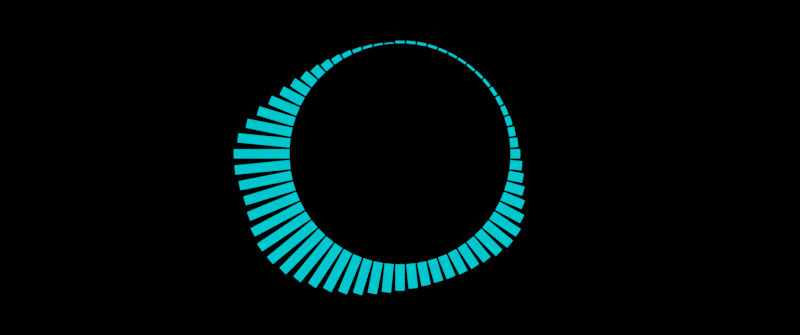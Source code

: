 # Source: fiea.blend  (saved by Blender 2.91.10; exported with 4.5.12 LTS)
import bpy
from mathutils import Matrix  # noqa: F401  (used for matrix-valued properties, if any)

bpy.ops.wm.read_factory_settings(use_empty=True)
scene = bpy.context.scene
scene.name = 'Scene'

# ---- collections
col_collection_1 = bpy.data.collections.new('Collection 1'); scene.collection.children.link(col_collection_1)
col_collection = bpy.data.collections.new('Collection'); scene.collection.children.link(col_collection)

# ---- materials (node trees are filled in below, after node groups)
mat_material_002 = bpy.data.materials.new('Material.002')
mat_material_002.use_transparent_shadow = False

# ---- material node trees
mat_material_002.use_nodes = True; mat_material_002.node_tree.nodes.clear()
_N = mat_material_002.node_tree.nodes; _L = mat_material_002.node_tree.links
n0 = _N.new('ShaderNodeOutputMaterial'); n0.name = 'Material Output'; n0.location = (300, 300)
n1 = _N.new('ShaderNodeEmission'); n1.name = 'Emission'; n1.location = (10, 300)
n1.inputs[0].default_value = (0.0, 0.8429, 1.0, 1.0)
_L.new(n1.outputs[0], n0.inputs[0])
n0.is_active_output = True

# ---- world
world_world = bpy.data.worlds.new('World'); scene.world = world_world
world_world.use_nodes = True; world_world.node_tree.nodes.clear()
_N = world_world.node_tree.nodes; _L = world_world.node_tree.links
n0 = _N.new('ShaderNodeOutputWorld'); n0.name = 'World Output'; n0.location = (300, 300)
n1 = _N.new('ShaderNodeBackground'); n1.name = 'Background'; n1.location = (10, 300)
n1.inputs[0].default_value = (0.0, 0.0, 0.0, 1.0)
_L.new(n1.outputs[0], n0.inputs[0])
n0.is_active_output = True
world_world.color = (0.05088, 0.05088, 0.05088)
world_world.use_sun_shadow = False
world_world.sun_shadow_jitter_overblur = 0.0

# ---- cameras
cam_camera = bpy.data.cameras.new('Camera')
cam_camera.type = 'ORTHO'
cam_camera.clip_end = 100.0
cam_camera.ortho_scale = 144.6

# ---- lights
light_light = bpy.data.lights.new('Light', 'POINT')
light_light.transmission_factor = 0.0
light_light.energy = 1000.0
light_light.shadow_soft_size = 0.1
light_light.shadow_maximum_resolution = 0.006
light_light.use_absolute_resolution = True

# ---- meshes
me_bz_bar00_001 = bpy.data.meshes.new('bz_bar00.001')
me_bz_bar00_001.from_pydata([(-0.8, 20.0, 0.0), (0.8, 20.0, 0.0), (0.8, 0.0, 0.0), (-0.8, 0.0, 0.0)], [], [(3, 2, 1, 0)])
me_bz_bar00_001.materials.append(mat_material_002)
me_bz_bar00_001.use_remesh_fix_poles = True
me_bz_bar00_001.use_remesh_preserve_attributes = False
me_bz_bar00_001.use_mirror_vertex_groups = False
me_bz_bar00_001.update()
me_bz_bar01_001 = bpy.data.meshes.new('bz_bar01.001')
me_bz_bar01_001.from_pydata([(-0.8, 20.0, 0.0), (0.8, 20.0, 0.0), (0.8, 0.0, 0.0), (-0.8, 0.0, 0.0)], [], [(3, 2, 1, 0)])
me_bz_bar01_001.materials.append(mat_material_002)
me_bz_bar01_001.use_remesh_fix_poles = True
me_bz_bar01_001.use_remesh_preserve_attributes = False
me_bz_bar01_001.use_mirror_vertex_groups = False
me_bz_bar01_001.update()
me_bz_bar02_001 = bpy.data.meshes.new('bz_bar02.001')
me_bz_bar02_001.from_pydata([(-0.8, 20.0, 0.0), (0.8, 20.0, 0.0), (0.8, 0.0, 0.0), (-0.8, 0.0, 0.0)], [], [(3, 2, 1, 0)])
me_bz_bar02_001.materials.append(mat_material_002)
me_bz_bar02_001.use_remesh_fix_poles = True
me_bz_bar02_001.use_remesh_preserve_attributes = False
me_bz_bar02_001.use_mirror_vertex_groups = False
me_bz_bar02_001.update()
me_bz_bar03_001 = bpy.data.meshes.new('bz_bar03.001')
me_bz_bar03_001.from_pydata([(-0.8, 20.0, 0.0), (0.8, 20.0, 0.0), (0.8, 0.0, 0.0), (-0.8, 0.0, 0.0)], [], [(3, 2, 1, 0)])
me_bz_bar03_001.materials.append(mat_material_002)
me_bz_bar03_001.use_remesh_fix_poles = True
me_bz_bar03_001.use_remesh_preserve_attributes = False
me_bz_bar03_001.use_mirror_vertex_groups = False
me_bz_bar03_001.update()
me_bz_bar04_001 = bpy.data.meshes.new('bz_bar04.001')
me_bz_bar04_001.from_pydata([(-0.8, 20.0, 0.0), (0.8, 20.0, 0.0), (0.8, 0.0, 0.0), (-0.8, 0.0, 0.0)], [], [(3, 2, 1, 0)])
me_bz_bar04_001.materials.append(mat_material_002)
me_bz_bar04_001.use_remesh_fix_poles = True
me_bz_bar04_001.use_remesh_preserve_attributes = False
me_bz_bar04_001.use_mirror_vertex_groups = False
me_bz_bar04_001.update()
me_bz_bar05_001 = bpy.data.meshes.new('bz_bar05.001')
me_bz_bar05_001.from_pydata([(-0.8, 20.0, 0.0), (0.8, 20.0, 0.0), (0.8, 0.0, 0.0), (-0.8, 0.0, 0.0)], [], [(3, 2, 1, 0)])
me_bz_bar05_001.materials.append(mat_material_002)
me_bz_bar05_001.use_remesh_fix_poles = True
me_bz_bar05_001.use_remesh_preserve_attributes = False
me_bz_bar05_001.use_mirror_vertex_groups = False
me_bz_bar05_001.update()
me_bz_bar06_001 = bpy.data.meshes.new('bz_bar06.001')
me_bz_bar06_001.from_pydata([(-0.8, 20.0, 0.0), (0.8, 20.0, 0.0), (0.8, 0.0, 0.0), (-0.8, 0.0, 0.0)], [], [(3, 2, 1, 0)])
me_bz_bar06_001.materials.append(mat_material_002)
me_bz_bar06_001.use_remesh_fix_poles = True
me_bz_bar06_001.use_remesh_preserve_attributes = False
me_bz_bar06_001.use_mirror_vertex_groups = False
me_bz_bar06_001.update()
me_bz_bar07_001 = bpy.data.meshes.new('bz_bar07.001')
me_bz_bar07_001.from_pydata([(-0.8, 20.0, 0.0), (0.8, 20.0, 0.0), (0.8, 0.0, 0.0), (-0.8, 0.0, 0.0)], [], [(3, 2, 1, 0)])
me_bz_bar07_001.materials.append(mat_material_002)
me_bz_bar07_001.use_remesh_fix_poles = True
me_bz_bar07_001.use_remesh_preserve_attributes = False
me_bz_bar07_001.use_mirror_vertex_groups = False
me_bz_bar07_001.update()
me_bz_bar08_001 = bpy.data.meshes.new('bz_bar08.001')
me_bz_bar08_001.from_pydata([(-0.8, 20.0, 0.0), (0.8, 20.0, 0.0), (0.8, 0.0, 0.0), (-0.8, 0.0, 0.0)], [], [(3, 2, 1, 0)])
me_bz_bar08_001.materials.append(mat_material_002)
me_bz_bar08_001.use_remesh_fix_poles = True
me_bz_bar08_001.use_remesh_preserve_attributes = False
me_bz_bar08_001.use_mirror_vertex_groups = False
me_bz_bar08_001.update()
me_bz_bar09_001 = bpy.data.meshes.new('bz_bar09.001')
me_bz_bar09_001.from_pydata([(-0.8, 20.0, 0.0), (0.8, 20.0, 0.0), (0.8, 0.0, 0.0), (-0.8, 0.0, 0.0)], [], [(3, 2, 1, 0)])
me_bz_bar09_001.materials.append(mat_material_002)
me_bz_bar09_001.use_remesh_fix_poles = True
me_bz_bar09_001.use_remesh_preserve_attributes = False
me_bz_bar09_001.use_mirror_vertex_groups = False
me_bz_bar09_001.update()
me_bz_bar10_001 = bpy.data.meshes.new('bz_bar10.001')
me_bz_bar10_001.from_pydata([(-0.8, 20.0, 0.0), (0.8, 20.0, 0.0), (0.8, 0.0, 0.0), (-0.8, 0.0, 0.0)], [], [(3, 2, 1, 0)])
me_bz_bar10_001.materials.append(mat_material_002)
me_bz_bar10_001.use_remesh_fix_poles = True
me_bz_bar10_001.use_remesh_preserve_attributes = False
me_bz_bar10_001.use_mirror_vertex_groups = False
me_bz_bar10_001.update()
me_bz_bar11_001 = bpy.data.meshes.new('bz_bar11.001')
me_bz_bar11_001.from_pydata([(-0.8, 20.0, 0.0), (0.8, 20.0, 0.0), (0.8, 0.0, 0.0), (-0.8, 0.0, 0.0)], [], [(3, 2, 1, 0)])
me_bz_bar11_001.materials.append(mat_material_002)
me_bz_bar11_001.use_remesh_fix_poles = True
me_bz_bar11_001.use_remesh_preserve_attributes = False
me_bz_bar11_001.use_mirror_vertex_groups = False
me_bz_bar11_001.update()
me_bz_bar12_001 = bpy.data.meshes.new('bz_bar12.001')
me_bz_bar12_001.from_pydata([(-0.8, 20.0, 0.0), (0.8, 20.0, 0.0), (0.8, 0.0, 0.0), (-0.8, 0.0, 0.0)], [], [(3, 2, 1, 0)])
me_bz_bar12_001.materials.append(mat_material_002)
me_bz_bar12_001.use_remesh_fix_poles = True
me_bz_bar12_001.use_remesh_preserve_attributes = False
me_bz_bar12_001.use_mirror_vertex_groups = False
me_bz_bar12_001.update()
me_bz_bar13_001 = bpy.data.meshes.new('bz_bar13.001')
me_bz_bar13_001.from_pydata([(-0.8, 20.0, 0.0), (0.8, 20.0, 0.0), (0.8, 0.0, 0.0), (-0.8, 0.0, 0.0)], [], [(3, 2, 1, 0)])
me_bz_bar13_001.materials.append(mat_material_002)
me_bz_bar13_001.use_remesh_fix_poles = True
me_bz_bar13_001.use_remesh_preserve_attributes = False
me_bz_bar13_001.use_mirror_vertex_groups = False
me_bz_bar13_001.update()
me_bz_bar14_001 = bpy.data.meshes.new('bz_bar14.001')
me_bz_bar14_001.from_pydata([(-0.8, 20.0, 0.0), (0.8, 20.0, 0.0), (0.8, 0.0, 0.0), (-0.8, 0.0, 0.0)], [], [(3, 2, 1, 0)])
me_bz_bar14_001.materials.append(mat_material_002)
me_bz_bar14_001.use_remesh_fix_poles = True
me_bz_bar14_001.use_remesh_preserve_attributes = False
me_bz_bar14_001.use_mirror_vertex_groups = False
me_bz_bar14_001.update()
me_bz_bar15_001 = bpy.data.meshes.new('bz_bar15.001')
me_bz_bar15_001.from_pydata([(-0.8, 20.0, 0.0), (0.8, 20.0, 0.0), (0.8, 0.0, 0.0), (-0.8, 0.0, 0.0)], [], [(3, 2, 1, 0)])
me_bz_bar15_001.materials.append(mat_material_002)
me_bz_bar15_001.use_remesh_fix_poles = True
me_bz_bar15_001.use_remesh_preserve_attributes = False
me_bz_bar15_001.use_mirror_vertex_groups = False
me_bz_bar15_001.update()
me_bz_bar16_001 = bpy.data.meshes.new('bz_bar16.001')
me_bz_bar16_001.from_pydata([(-0.8, 20.0, 0.0), (0.8, 20.0, 0.0), (0.8, 0.0, 0.0), (-0.8, 0.0, 0.0)], [], [(3, 2, 1, 0)])
me_bz_bar16_001.materials.append(mat_material_002)
me_bz_bar16_001.use_remesh_fix_poles = True
me_bz_bar16_001.use_remesh_preserve_attributes = False
me_bz_bar16_001.use_mirror_vertex_groups = False
me_bz_bar16_001.update()
me_bz_bar17_001 = bpy.data.meshes.new('bz_bar17.001')
me_bz_bar17_001.from_pydata([(-0.8, 20.0, 0.0), (0.8, 20.0, 0.0), (0.8, 0.0, 0.0), (-0.8, 0.0, 0.0)], [], [(3, 2, 1, 0)])
me_bz_bar17_001.materials.append(mat_material_002)
me_bz_bar17_001.use_remesh_fix_poles = True
me_bz_bar17_001.use_remesh_preserve_attributes = False
me_bz_bar17_001.use_mirror_vertex_groups = False
me_bz_bar17_001.update()
me_bz_bar18_001 = bpy.data.meshes.new('bz_bar18.001')
me_bz_bar18_001.from_pydata([(-0.8, 20.0, 0.0), (0.8, 20.0, 0.0), (0.8, 0.0, 0.0), (-0.8, 0.0, 0.0)], [], [(3, 2, 1, 0)])
me_bz_bar18_001.materials.append(mat_material_002)
me_bz_bar18_001.use_remesh_fix_poles = True
me_bz_bar18_001.use_remesh_preserve_attributes = False
me_bz_bar18_001.use_mirror_vertex_groups = False
me_bz_bar18_001.update()
me_bz_bar19_001 = bpy.data.meshes.new('bz_bar19.001')
me_bz_bar19_001.from_pydata([(-0.8, 20.0, 0.0), (0.8, 20.0, 0.0), (0.8, 0.0, 0.0), (-0.8, 0.0, 0.0)], [], [(3, 2, 1, 0)])
me_bz_bar19_001.materials.append(mat_material_002)
me_bz_bar19_001.use_remesh_fix_poles = True
me_bz_bar19_001.use_remesh_preserve_attributes = False
me_bz_bar19_001.use_mirror_vertex_groups = False
me_bz_bar19_001.update()
me_bz_bar20_001 = bpy.data.meshes.new('bz_bar20.001')
me_bz_bar20_001.from_pydata([(-0.8, 20.0, 0.0), (0.8, 20.0, 0.0), (0.8, 0.0, 0.0), (-0.8, 0.0, 0.0)], [], [(3, 2, 1, 0)])
me_bz_bar20_001.materials.append(mat_material_002)
me_bz_bar20_001.use_remesh_fix_poles = True
me_bz_bar20_001.use_remesh_preserve_attributes = False
me_bz_bar20_001.use_mirror_vertex_groups = False
me_bz_bar20_001.update()
me_bz_bar21_001 = bpy.data.meshes.new('bz_bar21.001')
me_bz_bar21_001.from_pydata([(-0.8, 20.0, 0.0), (0.8, 20.0, 0.0), (0.8, 0.0, 0.0), (-0.8, 0.0, 0.0)], [], [(3, 2, 1, 0)])
me_bz_bar21_001.materials.append(mat_material_002)
me_bz_bar21_001.use_remesh_fix_poles = True
me_bz_bar21_001.use_remesh_preserve_attributes = False
me_bz_bar21_001.use_mirror_vertex_groups = False
me_bz_bar21_001.update()
me_bz_bar22_001 = bpy.data.meshes.new('bz_bar22.001')
me_bz_bar22_001.from_pydata([(-0.8, 20.0, 0.0), (0.8, 20.0, 0.0), (0.8, 0.0, 0.0), (-0.8, 0.0, 0.0)], [], [(3, 2, 1, 0)])
me_bz_bar22_001.materials.append(mat_material_002)
me_bz_bar22_001.use_remesh_fix_poles = True
me_bz_bar22_001.use_remesh_preserve_attributes = False
me_bz_bar22_001.use_mirror_vertex_groups = False
me_bz_bar22_001.update()
me_bz_bar23_001 = bpy.data.meshes.new('bz_bar23.001')
me_bz_bar23_001.from_pydata([(-0.8, 20.0, 0.0), (0.8, 20.0, 0.0), (0.8, 0.0, 0.0), (-0.8, 0.0, 0.0)], [], [(3, 2, 1, 0)])
me_bz_bar23_001.materials.append(mat_material_002)
me_bz_bar23_001.use_remesh_fix_poles = True
me_bz_bar23_001.use_remesh_preserve_attributes = False
me_bz_bar23_001.use_mirror_vertex_groups = False
me_bz_bar23_001.update()
me_bz_bar24_001 = bpy.data.meshes.new('bz_bar24.001')
me_bz_bar24_001.from_pydata([(-0.8, 20.0, 0.0), (0.8, 20.0, 0.0), (0.8, 0.0, 0.0), (-0.8, 0.0, 0.0)], [], [(3, 2, 1, 0)])
me_bz_bar24_001.materials.append(mat_material_002)
me_bz_bar24_001.use_remesh_fix_poles = True
me_bz_bar24_001.use_remesh_preserve_attributes = False
me_bz_bar24_001.use_mirror_vertex_groups = False
me_bz_bar24_001.update()
me_bz_bar25_001 = bpy.data.meshes.new('bz_bar25.001')
me_bz_bar25_001.from_pydata([(-0.8, 20.0, 0.0), (0.8, 20.0, 0.0), (0.8, 0.0, 0.0), (-0.8, 0.0, 0.0)], [], [(3, 2, 1, 0)])
me_bz_bar25_001.materials.append(mat_material_002)
me_bz_bar25_001.use_remesh_fix_poles = True
me_bz_bar25_001.use_remesh_preserve_attributes = False
me_bz_bar25_001.use_mirror_vertex_groups = False
me_bz_bar25_001.update()
me_bz_bar26_001 = bpy.data.meshes.new('bz_bar26.001')
me_bz_bar26_001.from_pydata([(-0.8, 20.0, 0.0), (0.8, 20.0, 0.0), (0.8, 0.0, 0.0), (-0.8, 0.0, 0.0)], [], [(3, 2, 1, 0)])
me_bz_bar26_001.materials.append(mat_material_002)
me_bz_bar26_001.use_remesh_fix_poles = True
me_bz_bar26_001.use_remesh_preserve_attributes = False
me_bz_bar26_001.use_mirror_vertex_groups = False
me_bz_bar26_001.update()
me_bz_bar27_001 = bpy.data.meshes.new('bz_bar27.001')
me_bz_bar27_001.from_pydata([(-0.8, 20.0, 0.0), (0.8, 20.0, 0.0), (0.8, 0.0, 0.0), (-0.8, 0.0, 0.0)], [], [(3, 2, 1, 0)])
me_bz_bar27_001.materials.append(mat_material_002)
me_bz_bar27_001.use_remesh_fix_poles = True
me_bz_bar27_001.use_remesh_preserve_attributes = False
me_bz_bar27_001.use_mirror_vertex_groups = False
me_bz_bar27_001.update()
me_bz_bar28_001 = bpy.data.meshes.new('bz_bar28.001')
me_bz_bar28_001.from_pydata([(-0.8, 20.0, 0.0), (0.8, 20.0, 0.0), (0.8, 0.0, 0.0), (-0.8, 0.0, 0.0)], [], [(3, 2, 1, 0)])
me_bz_bar28_001.materials.append(mat_material_002)
me_bz_bar28_001.use_remesh_fix_poles = True
me_bz_bar28_001.use_remesh_preserve_attributes = False
me_bz_bar28_001.use_mirror_vertex_groups = False
me_bz_bar28_001.update()
me_bz_bar29_001 = bpy.data.meshes.new('bz_bar29.001')
me_bz_bar29_001.from_pydata([(-0.8, 20.0, 0.0), (0.8, 20.0, 0.0), (0.8, 0.0, 0.0), (-0.8, 0.0, 0.0)], [], [(3, 2, 1, 0)])
me_bz_bar29_001.materials.append(mat_material_002)
me_bz_bar29_001.use_remesh_fix_poles = True
me_bz_bar29_001.use_remesh_preserve_attributes = False
me_bz_bar29_001.use_mirror_vertex_groups = False
me_bz_bar29_001.update()
me_bz_bar30_001 = bpy.data.meshes.new('bz_bar30.001')
me_bz_bar30_001.from_pydata([(-0.8, 20.0, 0.0), (0.8, 20.0, 0.0), (0.8, 0.0, 0.0), (-0.8, 0.0, 0.0)], [], [(3, 2, 1, 0)])
me_bz_bar30_001.materials.append(mat_material_002)
me_bz_bar30_001.use_remesh_fix_poles = True
me_bz_bar30_001.use_remesh_preserve_attributes = False
me_bz_bar30_001.use_mirror_vertex_groups = False
me_bz_bar30_001.update()
me_bz_bar31_001 = bpy.data.meshes.new('bz_bar31.001')
me_bz_bar31_001.from_pydata([(-0.8, 20.0, 0.0), (0.8, 20.0, 0.0), (0.8, 0.0, 0.0), (-0.8, 0.0, 0.0)], [], [(3, 2, 1, 0)])
me_bz_bar31_001.materials.append(mat_material_002)
me_bz_bar31_001.use_remesh_fix_poles = True
me_bz_bar31_001.use_remesh_preserve_attributes = False
me_bz_bar31_001.use_mirror_vertex_groups = False
me_bz_bar31_001.update()
me_bz_bar32_001 = bpy.data.meshes.new('bz_bar32.001')
me_bz_bar32_001.from_pydata([(-0.8, 20.0, 0.0), (0.8, 20.0, 0.0), (0.8, 0.0, 0.0), (-0.8, 0.0, 0.0)], [], [(3, 2, 1, 0)])
me_bz_bar32_001.materials.append(mat_material_002)
me_bz_bar32_001.use_remesh_fix_poles = True
me_bz_bar32_001.use_remesh_preserve_attributes = False
me_bz_bar32_001.use_mirror_vertex_groups = False
me_bz_bar32_001.update()
me_bz_bar33_001 = bpy.data.meshes.new('bz_bar33.001')
me_bz_bar33_001.from_pydata([(-0.8, 20.0, 0.0), (0.8, 20.0, 0.0), (0.8, 0.0, 0.0), (-0.8, 0.0, 0.0)], [], [(3, 2, 1, 0)])
me_bz_bar33_001.materials.append(mat_material_002)
me_bz_bar33_001.use_remesh_fix_poles = True
me_bz_bar33_001.use_remesh_preserve_attributes = False
me_bz_bar33_001.use_mirror_vertex_groups = False
me_bz_bar33_001.update()
me_bz_bar34_001 = bpy.data.meshes.new('bz_bar34.001')
me_bz_bar34_001.from_pydata([(-0.8, 20.0, 0.0), (0.8, 20.0, 0.0), (0.8, 0.0, 0.0), (-0.8, 0.0, 0.0)], [], [(3, 2, 1, 0)])
me_bz_bar34_001.materials.append(mat_material_002)
me_bz_bar34_001.use_remesh_fix_poles = True
me_bz_bar34_001.use_remesh_preserve_attributes = False
me_bz_bar34_001.use_mirror_vertex_groups = False
me_bz_bar34_001.update()
me_bz_bar35_001 = bpy.data.meshes.new('bz_bar35.001')
me_bz_bar35_001.from_pydata([(-0.8, 20.0, 0.0), (0.8, 20.0, 0.0), (0.8, 0.0, 0.0), (-0.8, 0.0, 0.0)], [], [(3, 2, 1, 0)])
me_bz_bar35_001.materials.append(mat_material_002)
me_bz_bar35_001.use_remesh_fix_poles = True
me_bz_bar35_001.use_remesh_preserve_attributes = False
me_bz_bar35_001.use_mirror_vertex_groups = False
me_bz_bar35_001.update()
me_bz_bar36_001 = bpy.data.meshes.new('bz_bar36.001')
me_bz_bar36_001.from_pydata([(-0.8, 20.0, 0.0), (0.8, 20.0, 0.0), (0.8, 0.0, 0.0), (-0.8, 0.0, 0.0)], [], [(3, 2, 1, 0)])
me_bz_bar36_001.materials.append(mat_material_002)
me_bz_bar36_001.use_remesh_fix_poles = True
me_bz_bar36_001.use_remesh_preserve_attributes = False
me_bz_bar36_001.use_mirror_vertex_groups = False
me_bz_bar36_001.update()
me_bz_bar37_001 = bpy.data.meshes.new('bz_bar37.001')
me_bz_bar37_001.from_pydata([(-0.8, 20.0, 0.0), (0.8, 20.0, 0.0), (0.8, 0.0, 0.0), (-0.8, 0.0, 0.0)], [], [(3, 2, 1, 0)])
me_bz_bar37_001.materials.append(mat_material_002)
me_bz_bar37_001.use_remesh_fix_poles = True
me_bz_bar37_001.use_remesh_preserve_attributes = False
me_bz_bar37_001.use_mirror_vertex_groups = False
me_bz_bar37_001.update()
me_bz_bar38_001 = bpy.data.meshes.new('bz_bar38.001')
me_bz_bar38_001.from_pydata([(-0.8, 20.0, 0.0), (0.8, 20.0, 0.0), (0.8, 0.0, 0.0), (-0.8, 0.0, 0.0)], [], [(3, 2, 1, 0)])
me_bz_bar38_001.materials.append(mat_material_002)
me_bz_bar38_001.use_remesh_fix_poles = True
me_bz_bar38_001.use_remesh_preserve_attributes = False
me_bz_bar38_001.use_mirror_vertex_groups = False
me_bz_bar38_001.update()
me_bz_bar39_001 = bpy.data.meshes.new('bz_bar39.001')
me_bz_bar39_001.from_pydata([(-0.8, 20.0, 0.0), (0.8, 20.0, 0.0), (0.8, 0.0, 0.0), (-0.8, 0.0, 0.0)], [], [(3, 2, 1, 0)])
me_bz_bar39_001.materials.append(mat_material_002)
me_bz_bar39_001.use_remesh_fix_poles = True
me_bz_bar39_001.use_remesh_preserve_attributes = False
me_bz_bar39_001.use_mirror_vertex_groups = False
me_bz_bar39_001.update()
me_bz_bar40_001 = bpy.data.meshes.new('bz_bar40.001')
me_bz_bar40_001.from_pydata([(-0.8, 20.0, 0.0), (0.8, 20.0, 0.0), (0.8, 0.0, 0.0), (-0.8, 0.0, 0.0)], [], [(3, 2, 1, 0)])
me_bz_bar40_001.materials.append(mat_material_002)
me_bz_bar40_001.use_remesh_fix_poles = True
me_bz_bar40_001.use_remesh_preserve_attributes = False
me_bz_bar40_001.use_mirror_vertex_groups = False
me_bz_bar40_001.update()
me_bz_bar41_001 = bpy.data.meshes.new('bz_bar41.001')
me_bz_bar41_001.from_pydata([(-0.8, 20.0, 0.0), (0.8, 20.0, 0.0), (0.8, 0.0, 0.0), (-0.8, 0.0, 0.0)], [], [(3, 2, 1, 0)])
me_bz_bar41_001.materials.append(mat_material_002)
me_bz_bar41_001.use_remesh_fix_poles = True
me_bz_bar41_001.use_remesh_preserve_attributes = False
me_bz_bar41_001.use_mirror_vertex_groups = False
me_bz_bar41_001.update()
me_bz_bar42_001 = bpy.data.meshes.new('bz_bar42.001')
me_bz_bar42_001.from_pydata([(-0.8, 20.0, 0.0), (0.8, 20.0, 0.0), (0.8, 0.0, 0.0), (-0.8, 0.0, 0.0)], [], [(3, 2, 1, 0)])
me_bz_bar42_001.materials.append(mat_material_002)
me_bz_bar42_001.use_remesh_fix_poles = True
me_bz_bar42_001.use_remesh_preserve_attributes = False
me_bz_bar42_001.use_mirror_vertex_groups = False
me_bz_bar42_001.update()
me_bz_bar43_001 = bpy.data.meshes.new('bz_bar43.001')
me_bz_bar43_001.from_pydata([(-0.8, 20.0, 0.0), (0.8, 20.0, 0.0), (0.8, 0.0, 0.0), (-0.8, 0.0, 0.0)], [], [(3, 2, 1, 0)])
me_bz_bar43_001.materials.append(mat_material_002)
me_bz_bar43_001.use_remesh_fix_poles = True
me_bz_bar43_001.use_remesh_preserve_attributes = False
me_bz_bar43_001.use_mirror_vertex_groups = False
me_bz_bar43_001.update()
me_bz_bar44_001 = bpy.data.meshes.new('bz_bar44.001')
me_bz_bar44_001.from_pydata([(-0.8, 20.0, 0.0), (0.8, 20.0, 0.0), (0.8, 0.0, 0.0), (-0.8, 0.0, 0.0)], [], [(3, 2, 1, 0)])
me_bz_bar44_001.materials.append(mat_material_002)
me_bz_bar44_001.use_remesh_fix_poles = True
me_bz_bar44_001.use_remesh_preserve_attributes = False
me_bz_bar44_001.use_mirror_vertex_groups = False
me_bz_bar44_001.update()
me_bz_bar45_001 = bpy.data.meshes.new('bz_bar45.001')
me_bz_bar45_001.from_pydata([(-0.8, 20.0, 0.0), (0.8, 20.0, 0.0), (0.8, 0.0, 0.0), (-0.8, 0.0, 0.0)], [], [(3, 2, 1, 0)])
me_bz_bar45_001.materials.append(mat_material_002)
me_bz_bar45_001.use_remesh_fix_poles = True
me_bz_bar45_001.use_remesh_preserve_attributes = False
me_bz_bar45_001.use_mirror_vertex_groups = False
me_bz_bar45_001.update()
me_bz_bar46_001 = bpy.data.meshes.new('bz_bar46.001')
me_bz_bar46_001.from_pydata([(-0.8, 20.0, 0.0), (0.8, 20.0, 0.0), (0.8, 0.0, 0.0), (-0.8, 0.0, 0.0)], [], [(3, 2, 1, 0)])
me_bz_bar46_001.materials.append(mat_material_002)
me_bz_bar46_001.use_remesh_fix_poles = True
me_bz_bar46_001.use_remesh_preserve_attributes = False
me_bz_bar46_001.use_mirror_vertex_groups = False
me_bz_bar46_001.update()
me_bz_bar47_001 = bpy.data.meshes.new('bz_bar47.001')
me_bz_bar47_001.from_pydata([(-0.8, 20.0, 0.0), (0.8, 20.0, 0.0), (0.8, 0.0, 0.0), (-0.8, 0.0, 0.0)], [], [(3, 2, 1, 0)])
me_bz_bar47_001.materials.append(mat_material_002)
me_bz_bar47_001.use_remesh_fix_poles = True
me_bz_bar47_001.use_remesh_preserve_attributes = False
me_bz_bar47_001.use_mirror_vertex_groups = False
me_bz_bar47_001.update()
me_bz_bar48_001 = bpy.data.meshes.new('bz_bar48.001')
me_bz_bar48_001.from_pydata([(-0.8, 20.0, 0.0), (0.8, 20.0, 0.0), (0.8, 0.0, 0.0), (-0.8, 0.0, 0.0)], [], [(3, 2, 1, 0)])
me_bz_bar48_001.materials.append(mat_material_002)
me_bz_bar48_001.use_remesh_fix_poles = True
me_bz_bar48_001.use_remesh_preserve_attributes = False
me_bz_bar48_001.use_mirror_vertex_groups = False
me_bz_bar48_001.update()
me_bz_bar49_001 = bpy.data.meshes.new('bz_bar49.001')
me_bz_bar49_001.from_pydata([(-0.8, 20.0, 0.0), (0.8, 20.0, 0.0), (0.8, 0.0, 0.0), (-0.8, 0.0, 0.0)], [], [(3, 2, 1, 0)])
me_bz_bar49_001.materials.append(mat_material_002)
me_bz_bar49_001.use_remesh_fix_poles = True
me_bz_bar49_001.use_remesh_preserve_attributes = False
me_bz_bar49_001.use_mirror_vertex_groups = False
me_bz_bar49_001.update()
me_bz_bar50_001 = bpy.data.meshes.new('bz_bar50.001')
me_bz_bar50_001.from_pydata([(-0.8, 20.0, 0.0), (0.8, 20.0, 0.0), (0.8, 0.0, 0.0), (-0.8, 0.0, 0.0)], [], [(3, 2, 1, 0)])
me_bz_bar50_001.materials.append(mat_material_002)
me_bz_bar50_001.use_remesh_fix_poles = True
me_bz_bar50_001.use_remesh_preserve_attributes = False
me_bz_bar50_001.use_mirror_vertex_groups = False
me_bz_bar50_001.update()
me_bz_bar51_001 = bpy.data.meshes.new('bz_bar51.001')
me_bz_bar51_001.from_pydata([(-0.8, 20.0, 0.0), (0.8, 20.0, 0.0), (0.8, 0.0, 0.0), (-0.8, 0.0, 0.0)], [], [(3, 2, 1, 0)])
me_bz_bar51_001.materials.append(mat_material_002)
me_bz_bar51_001.use_remesh_fix_poles = True
me_bz_bar51_001.use_remesh_preserve_attributes = False
me_bz_bar51_001.use_mirror_vertex_groups = False
me_bz_bar51_001.update()
me_bz_bar52_001 = bpy.data.meshes.new('bz_bar52.001')
me_bz_bar52_001.from_pydata([(-0.8, 20.0, 0.0), (0.8, 20.0, 0.0), (0.8, 0.0, 0.0), (-0.8, 0.0, 0.0)], [], [(3, 2, 1, 0)])
me_bz_bar52_001.materials.append(mat_material_002)
me_bz_bar52_001.use_remesh_fix_poles = True
me_bz_bar52_001.use_remesh_preserve_attributes = False
me_bz_bar52_001.use_mirror_vertex_groups = False
me_bz_bar52_001.update()
me_bz_bar53_001 = bpy.data.meshes.new('bz_bar53.001')
me_bz_bar53_001.from_pydata([(-0.8, 20.0, 0.0), (0.8, 20.0, 0.0), (0.8, 0.0, 0.0), (-0.8, 0.0, 0.0)], [], [(3, 2, 1, 0)])
me_bz_bar53_001.materials.append(mat_material_002)
me_bz_bar53_001.use_remesh_fix_poles = True
me_bz_bar53_001.use_remesh_preserve_attributes = False
me_bz_bar53_001.use_mirror_vertex_groups = False
me_bz_bar53_001.update()
me_bz_bar54_001 = bpy.data.meshes.new('bz_bar54.001')
me_bz_bar54_001.from_pydata([(-0.8, 20.0, 0.0), (0.8, 20.0, 0.0), (0.8, 0.0, 0.0), (-0.8, 0.0, 0.0)], [], [(3, 2, 1, 0)])
me_bz_bar54_001.materials.append(mat_material_002)
me_bz_bar54_001.use_remesh_fix_poles = True
me_bz_bar54_001.use_remesh_preserve_attributes = False
me_bz_bar54_001.use_mirror_vertex_groups = False
me_bz_bar54_001.update()
me_bz_bar55_001 = bpy.data.meshes.new('bz_bar55.001')
me_bz_bar55_001.from_pydata([(-0.8, 20.0, 0.0), (0.8, 20.0, 0.0), (0.8, 0.0, 0.0), (-0.8, 0.0, 0.0)], [], [(3, 2, 1, 0)])
me_bz_bar55_001.materials.append(mat_material_002)
me_bz_bar55_001.use_remesh_fix_poles = True
me_bz_bar55_001.use_remesh_preserve_attributes = False
me_bz_bar55_001.use_mirror_vertex_groups = False
me_bz_bar55_001.update()
me_bz_bar56_001 = bpy.data.meshes.new('bz_bar56.001')
me_bz_bar56_001.from_pydata([(-0.8, 20.0, 0.0), (0.8, 20.0, 0.0), (0.8, 0.0, 0.0), (-0.8, 0.0, 0.0)], [], [(3, 2, 1, 0)])
me_bz_bar56_001.materials.append(mat_material_002)
me_bz_bar56_001.use_remesh_fix_poles = True
me_bz_bar56_001.use_remesh_preserve_attributes = False
me_bz_bar56_001.use_mirror_vertex_groups = False
me_bz_bar56_001.update()
me_bz_bar57_001 = bpy.data.meshes.new('bz_bar57.001')
me_bz_bar57_001.from_pydata([(-0.8, 20.0, 0.0), (0.8, 20.0, 0.0), (0.8, 0.0, 0.0), (-0.8, 0.0, 0.0)], [], [(3, 2, 1, 0)])
me_bz_bar57_001.materials.append(mat_material_002)
me_bz_bar57_001.use_remesh_fix_poles = True
me_bz_bar57_001.use_remesh_preserve_attributes = False
me_bz_bar57_001.use_mirror_vertex_groups = False
me_bz_bar57_001.update()
me_bz_bar58_001 = bpy.data.meshes.new('bz_bar58.001')
me_bz_bar58_001.from_pydata([(-0.8, 20.0, 0.0), (0.8, 20.0, 0.0), (0.8, 0.0, 0.0), (-0.8, 0.0, 0.0)], [], [(3, 2, 1, 0)])
me_bz_bar58_001.materials.append(mat_material_002)
me_bz_bar58_001.use_remesh_fix_poles = True
me_bz_bar58_001.use_remesh_preserve_attributes = False
me_bz_bar58_001.use_mirror_vertex_groups = False
me_bz_bar58_001.update()
me_bz_bar59_001 = bpy.data.meshes.new('bz_bar59.001')
me_bz_bar59_001.from_pydata([(-0.8, 20.0, 0.0), (0.8, 20.0, 0.0), (0.8, 0.0, 0.0), (-0.8, 0.0, 0.0)], [], [(3, 2, 1, 0)])
me_bz_bar59_001.materials.append(mat_material_002)
me_bz_bar59_001.use_remesh_fix_poles = True
me_bz_bar59_001.use_remesh_preserve_attributes = False
me_bz_bar59_001.use_mirror_vertex_groups = False
me_bz_bar59_001.update()
me_bz_bar60_001 = bpy.data.meshes.new('bz_bar60.001')
me_bz_bar60_001.from_pydata([(-0.8, 20.0, 0.0), (0.8, 20.0, 0.0), (0.8, 0.0, 0.0), (-0.8, 0.0, 0.0)], [], [(3, 2, 1, 0)])
me_bz_bar60_001.materials.append(mat_material_002)
me_bz_bar60_001.use_remesh_fix_poles = True
me_bz_bar60_001.use_remesh_preserve_attributes = False
me_bz_bar60_001.use_mirror_vertex_groups = False
me_bz_bar60_001.update()
me_bz_bar61_001 = bpy.data.meshes.new('bz_bar61.001')
me_bz_bar61_001.from_pydata([(-0.8, 20.0, 0.0), (0.8, 20.0, 0.0), (0.8, 0.0, 0.0), (-0.8, 0.0, 0.0)], [], [(3, 2, 1, 0)])
me_bz_bar61_001.materials.append(mat_material_002)
me_bz_bar61_001.use_remesh_fix_poles = True
me_bz_bar61_001.use_remesh_preserve_attributes = False
me_bz_bar61_001.use_mirror_vertex_groups = False
me_bz_bar61_001.update()
me_bz_bar62_001 = bpy.data.meshes.new('bz_bar62.001')
me_bz_bar62_001.from_pydata([(-0.8, 20.0, 0.0), (0.8, 20.0, 0.0), (0.8, 0.0, 0.0), (-0.8, 0.0, 0.0)], [], [(3, 2, 1, 0)])
me_bz_bar62_001.materials.append(mat_material_002)
me_bz_bar62_001.use_remesh_fix_poles = True
me_bz_bar62_001.use_remesh_preserve_attributes = False
me_bz_bar62_001.use_mirror_vertex_groups = False
me_bz_bar62_001.update()
me_bz_bar63_001 = bpy.data.meshes.new('bz_bar63.001')
me_bz_bar63_001.from_pydata([(-0.8, 20.0, 0.0), (0.8, 20.0, 0.0), (0.8, 0.0, 0.0), (-0.8, 0.0, 0.0)], [], [(3, 2, 1, 0)])
me_bz_bar63_001.materials.append(mat_material_002)
me_bz_bar63_001.use_remesh_fix_poles = True
me_bz_bar63_001.use_remesh_preserve_attributes = False
me_bz_bar63_001.use_mirror_vertex_groups = False
me_bz_bar63_001.update()

# ---- objects
ob_bz_bar00 = bpy.data.objects.new('bz_bar00', me_bz_bar00_001)
ob_bz_bar01 = bpy.data.objects.new('bz_bar01', me_bz_bar01_001)
ob_bz_bar02 = bpy.data.objects.new('bz_bar02', me_bz_bar02_001)
ob_bz_bar03 = bpy.data.objects.new('bz_bar03', me_bz_bar03_001)
ob_bz_bar04 = bpy.data.objects.new('bz_bar04', me_bz_bar04_001)
ob_bz_bar05 = bpy.data.objects.new('bz_bar05', me_bz_bar05_001)
ob_bz_bar06 = bpy.data.objects.new('bz_bar06', me_bz_bar06_001)
ob_bz_bar07 = bpy.data.objects.new('bz_bar07', me_bz_bar07_001)
ob_bz_bar08 = bpy.data.objects.new('bz_bar08', me_bz_bar08_001)
ob_bz_bar09 = bpy.data.objects.new('bz_bar09', me_bz_bar09_001)
ob_bz_bar10 = bpy.data.objects.new('bz_bar10', me_bz_bar10_001)
ob_bz_bar11 = bpy.data.objects.new('bz_bar11', me_bz_bar11_001)
ob_bz_bar12 = bpy.data.objects.new('bz_bar12', me_bz_bar12_001)
ob_bz_bar13 = bpy.data.objects.new('bz_bar13', me_bz_bar13_001)
ob_bz_bar14 = bpy.data.objects.new('bz_bar14', me_bz_bar14_001)
ob_bz_bar15 = bpy.data.objects.new('bz_bar15', me_bz_bar15_001)
ob_bz_bar16 = bpy.data.objects.new('bz_bar16', me_bz_bar16_001)
ob_bz_bar17 = bpy.data.objects.new('bz_bar17', me_bz_bar17_001)
ob_bz_bar18 = bpy.data.objects.new('bz_bar18', me_bz_bar18_001)
ob_bz_bar19 = bpy.data.objects.new('bz_bar19', me_bz_bar19_001)
ob_bz_bar20 = bpy.data.objects.new('bz_bar20', me_bz_bar20_001)
ob_bz_bar21 = bpy.data.objects.new('bz_bar21', me_bz_bar21_001)
ob_bz_bar22 = bpy.data.objects.new('bz_bar22', me_bz_bar22_001)
ob_bz_bar23 = bpy.data.objects.new('bz_bar23', me_bz_bar23_001)
ob_bz_bar24 = bpy.data.objects.new('bz_bar24', me_bz_bar24_001)
ob_bz_bar25 = bpy.data.objects.new('bz_bar25', me_bz_bar25_001)
ob_bz_bar26 = bpy.data.objects.new('bz_bar26', me_bz_bar26_001)
ob_bz_bar27 = bpy.data.objects.new('bz_bar27', me_bz_bar27_001)
ob_bz_bar28 = bpy.data.objects.new('bz_bar28', me_bz_bar28_001)
ob_bz_bar29 = bpy.data.objects.new('bz_bar29', me_bz_bar29_001)
ob_bz_bar30 = bpy.data.objects.new('bz_bar30', me_bz_bar30_001)
ob_bz_bar31 = bpy.data.objects.new('bz_bar31', me_bz_bar31_001)
ob_bz_bar32 = bpy.data.objects.new('bz_bar32', me_bz_bar32_001)
ob_bz_bar33 = bpy.data.objects.new('bz_bar33', me_bz_bar33_001)
ob_bz_bar34 = bpy.data.objects.new('bz_bar34', me_bz_bar34_001)
ob_bz_bar35 = bpy.data.objects.new('bz_bar35', me_bz_bar35_001)
ob_bz_bar36 = bpy.data.objects.new('bz_bar36', me_bz_bar36_001)
ob_bz_bar37 = bpy.data.objects.new('bz_bar37', me_bz_bar37_001)
ob_bz_bar38 = bpy.data.objects.new('bz_bar38', me_bz_bar38_001)
ob_bz_bar39 = bpy.data.objects.new('bz_bar39', me_bz_bar39_001)
ob_bz_bar40 = bpy.data.objects.new('bz_bar40', me_bz_bar40_001)
ob_bz_bar41 = bpy.data.objects.new('bz_bar41', me_bz_bar41_001)
ob_bz_bar42 = bpy.data.objects.new('bz_bar42', me_bz_bar42_001)
ob_bz_bar43 = bpy.data.objects.new('bz_bar43', me_bz_bar43_001)
ob_bz_bar44 = bpy.data.objects.new('bz_bar44', me_bz_bar44_001)
ob_bz_bar45 = bpy.data.objects.new('bz_bar45', me_bz_bar45_001)
ob_bz_bar46 = bpy.data.objects.new('bz_bar46', me_bz_bar46_001)
ob_bz_bar47 = bpy.data.objects.new('bz_bar47', me_bz_bar47_001)
ob_bz_bar48 = bpy.data.objects.new('bz_bar48', me_bz_bar48_001)
ob_bz_bar49 = bpy.data.objects.new('bz_bar49', me_bz_bar49_001)
ob_bz_bar50 = bpy.data.objects.new('bz_bar50', me_bz_bar50_001)
ob_bz_bar51 = bpy.data.objects.new('bz_bar51', me_bz_bar51_001)
ob_bz_bar52 = bpy.data.objects.new('bz_bar52', me_bz_bar52_001)
ob_bz_bar53 = bpy.data.objects.new('bz_bar53', me_bz_bar53_001)
ob_bz_bar54 = bpy.data.objects.new('bz_bar54', me_bz_bar54_001)
ob_bz_bar55 = bpy.data.objects.new('bz_bar55', me_bz_bar55_001)
ob_bz_bar56 = bpy.data.objects.new('bz_bar56', me_bz_bar56_001)
ob_bz_bar57 = bpy.data.objects.new('bz_bar57', me_bz_bar57_001)
ob_bz_bar58 = bpy.data.objects.new('bz_bar58', me_bz_bar58_001)
ob_bz_bar59 = bpy.data.objects.new('bz_bar59', me_bz_bar59_001)
ob_bz_bar60 = bpy.data.objects.new('bz_bar60', me_bz_bar60_001)
ob_bz_bar61 = bpy.data.objects.new('bz_bar61', me_bz_bar61_001)
ob_bz_bar62 = bpy.data.objects.new('bz_bar62', me_bz_bar62_001)
ob_bz_bar63 = bpy.data.objects.new('bz_bar63', me_bz_bar63_001)
ob_light = bpy.data.objects.new('Light', light_light)
ob_camera = bpy.data.objects.new('Camera', cam_camera)

# ---- transforms, parenting, visibility, modifiers, constraints
ob_bz_bar00.location = (-0.0, 20.0, 0.0)
ob_bz_bar00.scale = (1.0, 0.01966, 1.0)
ob_bz_bar00.lineart.crease_threshold = 0.0
ob_bz_bar01.location = (1.96, 19.9, 0.0)
ob_bz_bar01.rotation_euler = (0.0, 0.0, -0.09817)
ob_bz_bar01.scale = (1.0, 0.02117, 1.0)
ob_bz_bar01.lineart.crease_threshold = 0.0
ob_bz_bar02.location = (3.902, 19.62, 0.0)
ob_bz_bar02.rotation_euler = (0.0, 0.0, -0.1963)
ob_bz_bar02.scale = (1.0, 0.02187, 1.0)
ob_bz_bar02.lineart.crease_threshold = 0.0
ob_bz_bar03.location = (5.806, 19.14, 0.0)
ob_bz_bar03.rotation_euler = (0.0, 0.0, -0.2945)
ob_bz_bar03.scale = (1.0, 0.02066, 1.0)
ob_bz_bar03.lineart.crease_threshold = 0.0
ob_bz_bar04.location = (7.654, 18.48, 0.0)
ob_bz_bar04.rotation_euler = (0.0, 0.0, -0.3927)
ob_bz_bar04.scale = (1.0, 0.0188, 1.0)
ob_bz_bar04.lineart.crease_threshold = 0.0
ob_bz_bar05.location = (9.428, 17.64, 0.0)
ob_bz_bar05.rotation_euler = (0.0, 0.0, -0.4909)
ob_bz_bar05.scale = (1.0, 0.01776, 1.0)
ob_bz_bar05.lineart.crease_threshold = 0.0
ob_bz_bar06.location = (11.11, 16.63, 0.0)
ob_bz_bar06.rotation_euler = (0.0, 0.0, -0.589)
ob_bz_bar06.scale = (1.0, 0.01747, 1.0)
ob_bz_bar06.lineart.crease_threshold = 0.0
ob_bz_bar07.location = (12.69, 15.46, 0.0)
ob_bz_bar07.rotation_euler = (0.0, 0.0, -0.6872)
ob_bz_bar07.scale = (1.0, 0.01742, 1.0)
ob_bz_bar07.lineart.crease_threshold = 0.0
ob_bz_bar08.location = (14.14, 14.14, 0.0)
ob_bz_bar08.rotation_euler = (0.0, 0.0, -0.7854)
ob_bz_bar08.scale = (1.0, 0.01999, 1.0)
ob_bz_bar08.lineart.crease_threshold = 0.0
ob_bz_bar09.location = (15.46, 12.69, 0.0)
ob_bz_bar09.rotation_euler = (0.0, 0.0, -0.8836)
ob_bz_bar09.scale = (1.0, 0.02361, 1.0)
ob_bz_bar09.lineart.crease_threshold = 0.0
ob_bz_bar10.location = (16.63, 11.11, 0.0)
ob_bz_bar10.rotation_euler = (0.0, 0.0, -0.9817)
ob_bz_bar10.scale = (1.0, 0.02956, 1.0)
ob_bz_bar10.lineart.crease_threshold = 0.0
ob_bz_bar11.location = (17.64, 9.428, 0.0)
ob_bz_bar11.rotation_euler = (0.0, 0.0, -1.08)
ob_bz_bar11.scale = (1.0, 0.03595, 1.0)
ob_bz_bar11.lineart.crease_threshold = 0.0
ob_bz_bar12.location = (18.48, 7.654, 0.0)
ob_bz_bar12.rotation_euler = (0.0, 0.0, -1.178)
ob_bz_bar12.scale = (1.0, 0.04179, 1.0)
ob_bz_bar12.lineart.crease_threshold = 0.0
ob_bz_bar13.location = (19.14, 5.806, 0.0)
ob_bz_bar13.rotation_euler = (0.0, 0.0, -1.276)
ob_bz_bar13.scale = (1.0, 0.04844, 1.0)
ob_bz_bar13.lineart.crease_threshold = 0.0
ob_bz_bar14.location = (19.62, 3.902, 0.0)
ob_bz_bar14.rotation_euler = (0.0, 0.0, -1.374)
ob_bz_bar14.scale = (1.0, 0.05637, 1.0)
ob_bz_bar14.lineart.crease_threshold = 0.0
ob_bz_bar15.location = (19.9, 1.96, 0.0)
ob_bz_bar15.rotation_euler = (0.0, 0.0, -1.473)
ob_bz_bar15.scale = (1.0, 0.06765, 1.0)
ob_bz_bar15.lineart.crease_threshold = 0.0
ob_bz_bar16.location = (20.0, 1.225e-15, 0.0)
ob_bz_bar16.rotation_euler = (0.0, 0.0, -1.571)
ob_bz_bar16.scale = (1.0, 0.08438, 1.0)
ob_bz_bar16.lineart.crease_threshold = 0.0
ob_bz_bar17.location = (19.9, -1.96, 0.0)
ob_bz_bar17.rotation_euler = (0.0, 0.0, -1.669)
ob_bz_bar17.scale = (1.0, 0.1056, 1.0)
ob_bz_bar17.lineart.crease_threshold = 0.0
ob_bz_bar18.location = (19.62, -3.902, 0.0)
ob_bz_bar18.rotation_euler = (0.0, 0.0, -1.767)
ob_bz_bar18.scale = (1.0, 0.1311, 1.0)
ob_bz_bar18.lineart.crease_threshold = 0.0
ob_bz_bar19.location = (19.14, -5.806, 0.0)
ob_bz_bar19.rotation_euler = (0.0, 0.0, -1.865)
ob_bz_bar19.scale = (1.0, 0.1637, 1.0)
ob_bz_bar19.lineart.crease_threshold = 0.0
ob_bz_bar20.location = (18.48, -7.654, 0.0)
ob_bz_bar20.rotation_euler = (0.0, 0.0, -1.963)
ob_bz_bar20.scale = (1.0, 0.2038, 1.0)
ob_bz_bar20.lineart.crease_threshold = 0.0
ob_bz_bar21.location = (17.64, -9.428, 0.0)
ob_bz_bar21.rotation_euler = (0.0, 0.0, -2.062)
ob_bz_bar21.scale = (1.0, 0.2503, 1.0)
ob_bz_bar21.lineart.crease_threshold = 0.0
ob_bz_bar22.location = (16.63, -11.11, 0.0)
ob_bz_bar22.rotation_euler = (0.0, 0.0, -2.16)
ob_bz_bar22.scale = (1.0, 0.2842, 1.0)
ob_bz_bar22.lineart.crease_threshold = 0.0
ob_bz_bar23.location = (15.46, -12.69, 0.0)
ob_bz_bar23.rotation_euler = (0.0, 0.0, -2.258)
ob_bz_bar23.scale = (1.0, 0.2857, 1.0)
ob_bz_bar23.lineart.crease_threshold = 0.0
ob_bz_bar24.location = (14.14, -14.14, 0.0)
ob_bz_bar24.rotation_euler = (0.0, 0.0, -2.356)
ob_bz_bar24.scale = (1.0, 0.2642, 1.0)
ob_bz_bar24.lineart.crease_threshold = 0.0
ob_bz_bar25.location = (12.69, -15.46, 0.0)
ob_bz_bar25.rotation_euler = (0.0, 0.0, -2.454)
ob_bz_bar25.scale = (1.0, 0.2373, 1.0)
ob_bz_bar25.lineart.crease_threshold = 0.0
ob_bz_bar26.location = (11.11, -16.63, 0.0)
ob_bz_bar26.rotation_euler = (0.0, 0.0, -2.553)
ob_bz_bar26.scale = (1.0, 0.2233, 1.0)
ob_bz_bar26.lineart.crease_threshold = 0.0
ob_bz_bar27.location = (9.428, -17.64, 0.0)
ob_bz_bar27.rotation_euler = (0.0, 0.0, -2.651)
ob_bz_bar27.scale = (1.0, 0.2152, 1.0)
ob_bz_bar27.lineart.crease_threshold = 0.0
ob_bz_bar28.location = (7.654, -18.48, 0.0)
ob_bz_bar28.rotation_euler = (0.0, 0.0, -2.749)
ob_bz_bar28.scale = (1.0, 0.2068, 1.0)
ob_bz_bar28.lineart.crease_threshold = 0.0
ob_bz_bar29.location = (5.806, -19.14, 0.0)
ob_bz_bar29.rotation_euler = (0.0, 0.0, -2.847)
ob_bz_bar29.scale = (1.0, 0.2051, 1.0)
ob_bz_bar29.lineart.crease_threshold = 0.0
ob_bz_bar30.location = (3.902, -19.62, 0.0)
ob_bz_bar30.rotation_euler = (0.0, 0.0, -2.945)
ob_bz_bar30.scale = (1.0, 0.2099, 1.0)
ob_bz_bar30.lineart.crease_threshold = 0.0
ob_bz_bar31.location = (1.96, -19.9, 0.0)
ob_bz_bar31.rotation_euler = (0.0, 0.0, -3.043)
ob_bz_bar31.scale = (1.0, 0.2197, 1.0)
ob_bz_bar31.lineart.crease_threshold = 0.0
ob_bz_bar32.location = (2.449e-15, -20.0, 0.0)
ob_bz_bar32.rotation_euler = (0.0, 0.0, -3.142)
ob_bz_bar32.scale = (1.0, 0.2347, 1.0)
ob_bz_bar32.lineart.crease_threshold = 0.0
ob_bz_bar33.location = (-1.96, -19.9, 0.0)
ob_bz_bar33.rotation_euler = (0.0, 0.0, -3.24)
ob_bz_bar33.scale = (1.0, 0.2555, 1.0)
ob_bz_bar33.lineart.crease_threshold = 0.0
ob_bz_bar34.location = (-3.902, -19.62, 0.0)
ob_bz_bar34.rotation_euler = (0.0, 0.0, -3.338)
ob_bz_bar34.scale = (1.0, 0.2851, 1.0)
ob_bz_bar34.lineart.crease_threshold = 0.0
ob_bz_bar35.location = (-5.806, -19.14, 0.0)
ob_bz_bar35.rotation_euler = (0.0, 0.0, -3.436)
ob_bz_bar35.scale = (1.0, 0.3213, 1.0)
ob_bz_bar35.lineart.crease_threshold = 0.0
ob_bz_bar36.location = (-7.654, -18.48, 0.0)
ob_bz_bar36.rotation_euler = (0.0, 0.0, -3.534)
ob_bz_bar36.scale = (1.0, 0.3566, 1.0)
ob_bz_bar36.lineart.crease_threshold = 0.0
ob_bz_bar37.location = (-9.428, -17.64, 0.0)
ob_bz_bar37.rotation_euler = (0.0, 0.0, -3.632)
ob_bz_bar37.scale = (1.0, 0.3937, 1.0)
ob_bz_bar37.lineart.crease_threshold = 0.0
ob_bz_bar38.location = (-11.11, -16.63, 0.0)
ob_bz_bar38.rotation_euler = (0.0, 0.0, -3.731)
ob_bz_bar38.scale = (1.0, 0.43, 1.0)
ob_bz_bar38.lineart.crease_threshold = 0.0
ob_bz_bar39.location = (-12.69, -15.46, 0.0)
ob_bz_bar39.rotation_euler = (0.0, 0.0, -3.829)
ob_bz_bar39.scale = (1.0, 0.4666, 1.0)
ob_bz_bar39.lineart.crease_threshold = 0.0
ob_bz_bar40.location = (-14.14, -14.14, 0.0)
ob_bz_bar40.rotation_euler = (0.0, 0.0, -3.927)
ob_bz_bar40.scale = (1.0, 0.4986, 1.0)
ob_bz_bar40.lineart.crease_threshold = 0.0
ob_bz_bar41.location = (-15.46, -12.69, 0.0)
ob_bz_bar41.rotation_euler = (0.0, 0.0, -4.025)
ob_bz_bar41.scale = (1.0, 0.519, 1.0)
ob_bz_bar41.lineart.crease_threshold = 0.0
ob_bz_bar42.location = (-16.63, -11.11, 0.0)
ob_bz_bar42.rotation_euler = (0.0, 0.0, -4.123)
ob_bz_bar42.scale = (1.0, 0.5249, 1.0)
ob_bz_bar42.lineart.crease_threshold = 0.0
ob_bz_bar43.location = (-17.64, -9.428, 0.0)
ob_bz_bar43.rotation_euler = (0.0, 0.0, -4.222)
ob_bz_bar43.scale = (1.0, 0.5072, 1.0)
ob_bz_bar43.lineart.crease_threshold = 0.0
ob_bz_bar44.location = (-18.48, -7.654, 0.0)
ob_bz_bar44.rotation_euler = (0.0, 0.0, -4.32)
ob_bz_bar44.scale = (1.0, 0.4791, 1.0)
ob_bz_bar44.lineart.crease_threshold = 0.0
ob_bz_bar45.location = (-19.14, -5.806, 0.0)
ob_bz_bar45.rotation_euler = (0.0, 0.0, -4.418)
ob_bz_bar45.scale = (1.0, 0.4656, 1.0)
ob_bz_bar45.lineart.crease_threshold = 0.0
ob_bz_bar46.location = (-19.62, -3.902, 0.0)
ob_bz_bar46.rotation_euler = (0.0, 0.0, -4.516)
ob_bz_bar46.scale = (1.0, 0.4771, 1.0)
ob_bz_bar46.lineart.crease_threshold = 0.0
ob_bz_bar47.location = (-19.9, -1.96, 0.0)
ob_bz_bar47.rotation_euler = (0.0, 0.0, -4.614)
ob_bz_bar47.scale = (1.0, 0.4982, 1.0)
ob_bz_bar47.lineart.crease_threshold = 0.0
ob_bz_bar48.location = (-20.0, -3.674e-15, 0.0)
ob_bz_bar48.rotation_euler = (0.0, 0.0, -4.712)
ob_bz_bar48.scale = (1.0, 0.5008, 1.0)
ob_bz_bar48.lineart.crease_threshold = 0.0
ob_bz_bar49.location = (-19.9, 1.96, 0.0)
ob_bz_bar49.rotation_euler = (0.0, 0.0, -4.811)
ob_bz_bar49.scale = (1.0, 0.4707, 1.0)
ob_bz_bar49.lineart.crease_threshold = 0.0
ob_bz_bar50.location = (-19.62, 3.902, 0.0)
ob_bz_bar50.rotation_euler = (0.0, 0.0, -4.909)
ob_bz_bar50.scale = (1.0, 0.4107, 1.0)
ob_bz_bar50.lineart.crease_threshold = 0.0
ob_bz_bar51.location = (-19.14, 5.806, 0.0)
ob_bz_bar51.rotation_euler = (0.0, 0.0, -5.007)
ob_bz_bar51.scale = (1.0, 0.3383, 1.0)
ob_bz_bar51.lineart.crease_threshold = 0.0
ob_bz_bar52.location = (-18.48, 7.654, 0.0)
ob_bz_bar52.rotation_euler = (0.0, 0.0, -5.105)
ob_bz_bar52.scale = (1.0, 0.269, 1.0)
ob_bz_bar52.lineart.crease_threshold = 0.0
ob_bz_bar53.location = (-17.64, 9.428, 0.0)
ob_bz_bar53.rotation_euler = (0.0, 0.0, -5.203)
ob_bz_bar53.scale = (1.0, 0.2116, 1.0)
ob_bz_bar53.lineart.crease_threshold = 0.0
ob_bz_bar54.location = (-16.63, 11.11, 0.0)
ob_bz_bar54.rotation_euler = (0.0, 0.0, -5.301)
ob_bz_bar54.scale = (1.0, 0.1643, 1.0)
ob_bz_bar54.lineart.crease_threshold = 0.0
ob_bz_bar55.location = (-15.46, 12.69, 0.0)
ob_bz_bar55.rotation_euler = (0.0, 0.0, -5.4)
ob_bz_bar55.scale = (1.0, 0.1271, 1.0)
ob_bz_bar55.lineart.crease_threshold = 0.0
ob_bz_bar56.location = (-14.14, 14.14, 0.0)
ob_bz_bar56.rotation_euler = (0.0, 0.0, -5.498)
ob_bz_bar56.scale = (1.0, 0.09705, 1.0)
ob_bz_bar56.lineart.crease_threshold = 0.0
ob_bz_bar57.location = (-12.69, 15.46, 0.0)
ob_bz_bar57.rotation_euler = (0.0, 0.0, -5.596)
ob_bz_bar57.scale = (1.0, 0.07335, 1.0)
ob_bz_bar57.lineart.crease_threshold = 0.0
ob_bz_bar58.location = (-11.11, 16.63, 0.0)
ob_bz_bar58.rotation_euler = (0.0, 0.0, -5.694)
ob_bz_bar58.scale = (1.0, 0.05445, 1.0)
ob_bz_bar58.lineart.crease_threshold = 0.0
ob_bz_bar59.location = (-9.428, 17.64, 0.0)
ob_bz_bar59.rotation_euler = (0.0, 0.0, -5.792)
ob_bz_bar59.scale = (1.0, 0.03972, 1.0)
ob_bz_bar59.lineart.crease_threshold = 0.0
ob_bz_bar60.location = (-7.654, 18.48, 0.0)
ob_bz_bar60.rotation_euler = (0.0, 0.0, -5.89)
ob_bz_bar60.scale = (1.0, 0.0284, 1.0)
ob_bz_bar60.lineart.crease_threshold = 0.0
ob_bz_bar61.location = (-5.806, 19.14, 0.0)
ob_bz_bar61.rotation_euler = (0.0, 0.0, -5.989)
ob_bz_bar61.scale = (1.0, 0.01969, 1.0)
ob_bz_bar61.lineart.crease_threshold = 0.0
ob_bz_bar62.location = (-3.902, 19.62, 0.0)
ob_bz_bar62.rotation_euler = (0.0, 0.0, -6.087)
ob_bz_bar62.scale = (1.0, 0.01304, 1.0)
ob_bz_bar62.lineart.crease_threshold = 0.0
ob_bz_bar63.location = (-1.96, 19.9, 0.0)
ob_bz_bar63.rotation_euler = (0.0, 0.0, -6.185)
ob_bz_bar63.scale = (1.0, 0.008039, 1.0)
ob_bz_bar63.lineart.crease_threshold = 0.0
ob_light.location = (4.076, 1.005, 5.904)
ob_light.rotation_euler = (0.6503, 0.05522, 1.866)
ob_light.lock_rotations_4d = False
ob_light.empty_display_type = 'ARROWS'
ob_light.color = (0.0, 0.0, 0.0, 0.0)
ob_light.lineart.crease_threshold = 0.0
ob_camera.location = (0.0, -2.478, 3.29)
ob_camera.scale = (19.33, 5.55, 5.55)
ob_camera.lock_rotations_4d = False
ob_camera.empty_display_type = 'ARROWS'
ob_camera.color = (0.0, 0.0, 0.0, 0.0)
ob_camera.display_type = 'WIRE'
ob_camera.lineart.crease_threshold = 0.0

# ---- collection membership
scene.collection.objects.link(ob_bz_bar00)
scene.collection.objects.link(ob_bz_bar01)
scene.collection.objects.link(ob_bz_bar02)
scene.collection.objects.link(ob_bz_bar03)
scene.collection.objects.link(ob_bz_bar04)
scene.collection.objects.link(ob_bz_bar05)
scene.collection.objects.link(ob_bz_bar06)
scene.collection.objects.link(ob_bz_bar07)
scene.collection.objects.link(ob_bz_bar08)
scene.collection.objects.link(ob_bz_bar09)
scene.collection.objects.link(ob_bz_bar10)
scene.collection.objects.link(ob_bz_bar11)
scene.collection.objects.link(ob_bz_bar12)
scene.collection.objects.link(ob_bz_bar13)
scene.collection.objects.link(ob_bz_bar14)
scene.collection.objects.link(ob_bz_bar15)
scene.collection.objects.link(ob_bz_bar16)
scene.collection.objects.link(ob_bz_bar17)
scene.collection.objects.link(ob_bz_bar18)
scene.collection.objects.link(ob_bz_bar19)
scene.collection.objects.link(ob_bz_bar20)
scene.collection.objects.link(ob_bz_bar21)
scene.collection.objects.link(ob_bz_bar22)
scene.collection.objects.link(ob_bz_bar23)
scene.collection.objects.link(ob_bz_bar24)
scene.collection.objects.link(ob_bz_bar25)
scene.collection.objects.link(ob_bz_bar26)
scene.collection.objects.link(ob_bz_bar27)
scene.collection.objects.link(ob_bz_bar28)
scene.collection.objects.link(ob_bz_bar29)
scene.collection.objects.link(ob_bz_bar30)
scene.collection.objects.link(ob_bz_bar31)
scene.collection.objects.link(ob_bz_bar32)
scene.collection.objects.link(ob_bz_bar33)
scene.collection.objects.link(ob_bz_bar34)
scene.collection.objects.link(ob_bz_bar35)
scene.collection.objects.link(ob_bz_bar36)
scene.collection.objects.link(ob_bz_bar37)
scene.collection.objects.link(ob_bz_bar38)
scene.collection.objects.link(ob_bz_bar39)
scene.collection.objects.link(ob_bz_bar40)
scene.collection.objects.link(ob_bz_bar41)
scene.collection.objects.link(ob_bz_bar42)
scene.collection.objects.link(ob_bz_bar43)
scene.collection.objects.link(ob_bz_bar44)
scene.collection.objects.link(ob_bz_bar45)
scene.collection.objects.link(ob_bz_bar46)
scene.collection.objects.link(ob_bz_bar47)
scene.collection.objects.link(ob_bz_bar48)
scene.collection.objects.link(ob_bz_bar49)
scene.collection.objects.link(ob_bz_bar50)
scene.collection.objects.link(ob_bz_bar51)
scene.collection.objects.link(ob_bz_bar52)
scene.collection.objects.link(ob_bz_bar53)
scene.collection.objects.link(ob_bz_bar54)
scene.collection.objects.link(ob_bz_bar55)
scene.collection.objects.link(ob_bz_bar56)
scene.collection.objects.link(ob_bz_bar57)
scene.collection.objects.link(ob_bz_bar58)
scene.collection.objects.link(ob_bz_bar59)
scene.collection.objects.link(ob_bz_bar60)
scene.collection.objects.link(ob_bz_bar61)
scene.collection.objects.link(ob_bz_bar62)
scene.collection.objects.link(ob_bz_bar63)
col_collection.objects.link(ob_light)
col_collection.objects.link(ob_camera)

# ---- scene / render settings (as saved in the file)
scene.camera = ob_camera
scene.frame_start = 2; scene.frame_end = 160; scene.frame_set(37)
scene.render.engine = 'BLENDER_EEVEE_NEXT'
scene.render.image_settings.file_format = 'FFMPEG'
scene.render.image_settings.color_mode = 'RGB'
scene.render.resolution_x = 3440
scene.render.resolution_y = 1440
scene.cycles.use_denoising = False
scene.cycles.samples = 128
scene.cycles.sampling_pattern = 'TABULATED_SOBOL'
scene.cycles.use_adaptive_sampling = False
scene.cycles.use_light_tree = False
scene.view_settings.view_transform = 'Filmic'
bpy.context.view_layer.update()
